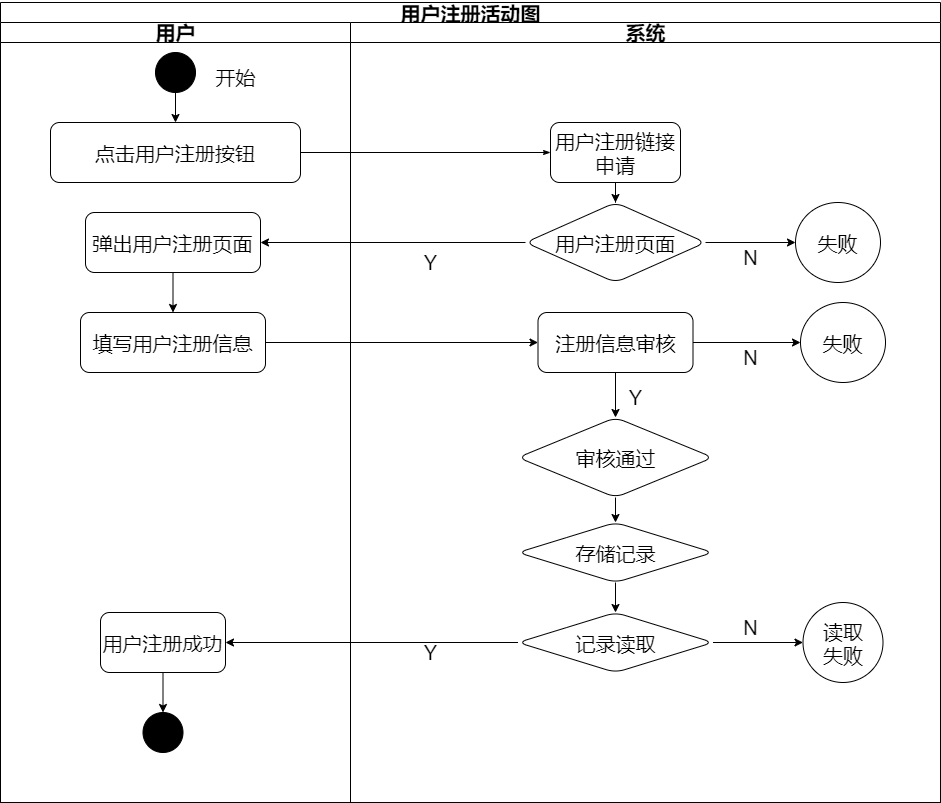

The diagram above was exported from draw.io. Its source (the exported page's mxGraphModel, read from the mxfile embedded in the PNG):
<mxGraphModel dx="1536" dy="1044" grid="1" gridSize="10" guides="1" tooltips="1" connect="1" arrows="1" fold="1" page="1" pageScale="1" pageWidth="1100" pageHeight="850" background="#ffffff" math="0" shadow="0">
  <root>
    <mxCell id="0" />
    <mxCell id="1" parent="0" />
    <mxCell id="77e6c97f196da883-1" value="用户注册活动图" style="swimlane;html=1;childLayout=stackLayout;startSize=20;rounded=0;shadow=0;labelBackgroundColor=none;strokeWidth=1;fontFamily=Verdana;fontSize=20;align=center;" parent="1" vertex="1">
      <mxGeometry x="80" y="10" width="940" height="800" as="geometry" />
    </mxCell>
    <mxCell id="77e6c97f196da883-2" value="用户" style="swimlane;html=1;startSize=20;fontSize=20;" parent="77e6c97f196da883-1" vertex="1">
      <mxGeometry y="20" width="350" height="780" as="geometry" />
    </mxCell>
    <mxCell id="77e6c97f196da883-8" value="点击用户注册按钮" style="rounded=1;whiteSpace=wrap;html=1;shadow=0;labelBackgroundColor=none;strokeWidth=1;fontFamily=Verdana;fontSize=20;align=center;" parent="77e6c97f196da883-2" vertex="1">
      <mxGeometry x="50" y="100" width="250" height="60" as="geometry" />
    </mxCell>
    <mxCell id="f2BL39C4he81xzCLj5s_-4" style="edgeStyle=orthogonalEdgeStyle;rounded=0;orthogonalLoop=1;jettySize=auto;html=1;exitX=0.5;exitY=1;exitDx=0;exitDy=0;entryX=0.5;entryY=0;entryDx=0;entryDy=0;fontSize=20;" edge="1" parent="77e6c97f196da883-2" source="f2BL39C4he81xzCLj5s_-1" target="77e6c97f196da883-8">
      <mxGeometry relative="1" as="geometry" />
    </mxCell>
    <mxCell id="f2BL39C4he81xzCLj5s_-1" value="" style="ellipse;whiteSpace=wrap;html=1;aspect=fixed;fontSize=20;fillColor=#000000;" vertex="1" parent="77e6c97f196da883-2">
      <mxGeometry x="155" y="30" width="40" height="40" as="geometry" />
    </mxCell>
    <mxCell id="f2BL39C4he81xzCLj5s_-3" value="开始" style="text;html=1;align=center;verticalAlign=middle;resizable=0;points=[];autosize=1;fontSize=20;" vertex="1" parent="77e6c97f196da883-2">
      <mxGeometry x="205" y="40" width="60" height="30" as="geometry" />
    </mxCell>
    <mxCell id="f2BL39C4he81xzCLj5s_-25" value="弹出用户注册页面" style="whiteSpace=wrap;html=1;rounded=1;shadow=0;fontFamily=Verdana;fontSize=20;strokeWidth=1;" vertex="1" parent="77e6c97f196da883-2">
      <mxGeometry x="85" y="190" width="175" height="60" as="geometry" />
    </mxCell>
    <mxCell id="f2BL39C4he81xzCLj5s_-31" value="填写用户注册信息" style="whiteSpace=wrap;html=1;rounded=1;shadow=0;fontFamily=Verdana;fontSize=20;strokeWidth=1;" vertex="1" parent="77e6c97f196da883-2">
      <mxGeometry x="80" y="290" width="185" height="60" as="geometry" />
    </mxCell>
    <mxCell id="f2BL39C4he81xzCLj5s_-32" value="" style="edgeStyle=orthogonalEdgeStyle;rounded=0;orthogonalLoop=1;jettySize=auto;html=1;fontSize=20;" edge="1" parent="77e6c97f196da883-2" source="f2BL39C4he81xzCLj5s_-25" target="f2BL39C4he81xzCLj5s_-31">
      <mxGeometry relative="1" as="geometry" />
    </mxCell>
    <mxCell id="f2BL39C4he81xzCLj5s_-56" style="edgeStyle=orthogonalEdgeStyle;rounded=0;orthogonalLoop=1;jettySize=auto;html=1;exitX=0.5;exitY=1;exitDx=0;exitDy=0;entryX=0.5;entryY=0;entryDx=0;entryDy=0;fontSize=20;" edge="1" parent="77e6c97f196da883-2" source="f2BL39C4he81xzCLj5s_-42" target="f2BL39C4he81xzCLj5s_-51">
      <mxGeometry relative="1" as="geometry" />
    </mxCell>
    <mxCell id="f2BL39C4he81xzCLj5s_-42" value="用户注册成功" style="whiteSpace=wrap;html=1;rounded=1;shadow=0;fontFamily=Verdana;fontSize=20;strokeWidth=1;" vertex="1" parent="77e6c97f196da883-2">
      <mxGeometry x="100" y="590" width="125" height="60" as="geometry" />
    </mxCell>
    <mxCell id="f2BL39C4he81xzCLj5s_-51" value="" style="ellipse;whiteSpace=wrap;html=1;aspect=fixed;fontSize=20;fillColor=#000000;" vertex="1" parent="77e6c97f196da883-2">
      <mxGeometry x="142.5" y="690" width="40" height="40" as="geometry" />
    </mxCell>
    <mxCell id="77e6c97f196da883-26" style="edgeStyle=orthogonalEdgeStyle;rounded=1;html=1;labelBackgroundColor=none;startArrow=none;startFill=0;startSize=5;endArrow=classicThin;endFill=1;endSize=5;jettySize=auto;orthogonalLoop=1;strokeWidth=1;fontFamily=Verdana;fontSize=20;" parent="77e6c97f196da883-1" source="77e6c97f196da883-8" target="77e6c97f196da883-11" edge="1">
      <mxGeometry relative="1" as="geometry" />
    </mxCell>
    <mxCell id="77e6c97f196da883-33" style="edgeStyle=orthogonalEdgeStyle;rounded=1;html=1;labelBackgroundColor=none;startArrow=none;startFill=0;startSize=5;endArrow=classicThin;endFill=1;endSize=5;jettySize=auto;orthogonalLoop=1;strokeWidth=1;fontFamily=Verdana;fontSize=20;" parent="77e6c97f196da883-1" target="77e6c97f196da883-15" edge="1">
      <mxGeometry relative="1" as="geometry">
        <mxPoint x="440" y="290" as="sourcePoint" />
      </mxGeometry>
    </mxCell>
    <mxCell id="77e6c97f196da883-39" style="edgeStyle=orthogonalEdgeStyle;rounded=1;html=1;labelBackgroundColor=none;startArrow=none;startFill=0;startSize=5;endArrow=classicThin;endFill=1;endSize=5;jettySize=auto;orthogonalLoop=1;strokeWidth=1;fontFamily=Verdana;fontSize=20;" parent="77e6c97f196da883-1" target="77e6c97f196da883-23" edge="1">
      <mxGeometry relative="1" as="geometry">
        <mxPoint x="600" y="690" as="sourcePoint" />
      </mxGeometry>
    </mxCell>
    <mxCell id="77e6c97f196da883-40" style="edgeStyle=orthogonalEdgeStyle;rounded=1;html=1;labelBackgroundColor=none;startArrow=none;startFill=0;startSize=5;endArrow=classicThin;endFill=1;endSize=5;jettySize=auto;orthogonalLoop=1;strokeWidth=1;fontFamily=Verdana;fontSize=20;" parent="77e6c97f196da883-1" target="77e6c97f196da883-24" edge="1">
      <mxGeometry relative="1" as="geometry">
        <mxPoint x="770" y="690" as="sourcePoint" />
      </mxGeometry>
    </mxCell>
    <mxCell id="107ba76e4e335f99-1" style="edgeStyle=orthogonalEdgeStyle;rounded=1;html=1;labelBackgroundColor=none;startArrow=none;startFill=0;startSize=5;endArrow=classicThin;endFill=1;endSize=5;jettySize=auto;orthogonalLoop=1;strokeWidth=1;fontFamily=Verdana;fontSize=20;" parent="77e6c97f196da883-1" target="77e6c97f196da883-18" edge="1">
      <mxGeometry relative="1" as="geometry">
        <mxPoint x="610" y="450" as="sourcePoint" />
      </mxGeometry>
    </mxCell>
    <mxCell id="107ba76e4e335f99-2" style="edgeStyle=orthogonalEdgeStyle;rounded=1;html=1;labelBackgroundColor=none;startArrow=none;startFill=0;startSize=5;endArrow=classicThin;endFill=1;endSize=5;jettySize=auto;orthogonalLoop=1;strokeWidth=1;fontFamily=Verdana;fontSize=20;" parent="77e6c97f196da883-1" source="77e6c97f196da883-22" edge="1">
      <mxGeometry relative="1" as="geometry">
        <Array as="points">
          <mxPoint x="660" y="610" />
          <mxPoint x="660" y="550" />
          <mxPoint x="400" y="550" />
        </Array>
        <mxPoint x="400" y="580" as="targetPoint" />
      </mxGeometry>
    </mxCell>
    <mxCell id="107ba76e4e335f99-3" style="edgeStyle=orthogonalEdgeStyle;rounded=1;html=1;labelBackgroundColor=none;startArrow=none;startFill=0;startSize=5;endArrow=classicThin;endFill=1;endSize=5;jettySize=auto;orthogonalLoop=1;strokeColor=#000000;strokeWidth=1;fontFamily=Verdana;fontSize=20;fontColor=#000000;" parent="77e6c97f196da883-1" source="77e6c97f196da883-22" edge="1">
      <mxGeometry relative="1" as="geometry">
        <mxPoint x="610" y="610" as="targetPoint" />
      </mxGeometry>
    </mxCell>
    <mxCell id="107ba76e4e335f99-6" style="edgeStyle=orthogonalEdgeStyle;rounded=1;html=1;labelBackgroundColor=none;startArrow=none;startFill=0;startSize=5;endArrow=classicThin;endFill=1;endSize=5;jettySize=auto;orthogonalLoop=1;strokeWidth=1;fontFamily=Verdana;fontSize=20;" parent="77e6c97f196da883-1" target="77e6c97f196da883-19" edge="1">
      <mxGeometry relative="1" as="geometry">
        <mxPoint x="450" y="610" as="sourcePoint" />
      </mxGeometry>
    </mxCell>
    <mxCell id="77e6c97f196da883-3" value="系统" style="swimlane;html=1;startSize=20;fontSize=20;align=center;" parent="77e6c97f196da883-1" vertex="1">
      <mxGeometry x="350" y="20" width="590" height="780" as="geometry" />
    </mxCell>
    <mxCell id="77e6c97f196da883-11" value="用户注册链接申请" style="rounded=1;whiteSpace=wrap;html=1;shadow=0;labelBackgroundColor=none;strokeWidth=1;fontFamily=Verdana;fontSize=20;align=center;" parent="77e6c97f196da883-3" vertex="1">
      <mxGeometry x="200" y="100" width="130" height="60" as="geometry" />
    </mxCell>
    <mxCell id="f2BL39C4he81xzCLj5s_-5" value="用户注册页面" style="rhombus;whiteSpace=wrap;html=1;rounded=1;shadow=0;fontFamily=Verdana;fontSize=20;strokeWidth=1;" vertex="1" parent="77e6c97f196da883-3">
      <mxGeometry x="175" y="180" width="180" height="80" as="geometry" />
    </mxCell>
    <mxCell id="f2BL39C4he81xzCLj5s_-6" value="" style="edgeStyle=orthogonalEdgeStyle;rounded=0;orthogonalLoop=1;jettySize=auto;html=1;fontSize=20;" edge="1" parent="77e6c97f196da883-3" source="77e6c97f196da883-11" target="f2BL39C4he81xzCLj5s_-5">
      <mxGeometry relative="1" as="geometry" />
    </mxCell>
    <mxCell id="f2BL39C4he81xzCLj5s_-28" value="失败" style="ellipse;whiteSpace=wrap;html=1;rounded=1;shadow=0;fontFamily=Verdana;fontSize=20;strokeWidth=1;" vertex="1" parent="77e6c97f196da883-3">
      <mxGeometry x="445" y="180" width="85" height="80" as="geometry" />
    </mxCell>
    <mxCell id="f2BL39C4he81xzCLj5s_-29" value="" style="edgeStyle=orthogonalEdgeStyle;rounded=0;orthogonalLoop=1;jettySize=auto;html=1;fontSize=20;" edge="1" parent="77e6c97f196da883-3" source="f2BL39C4he81xzCLj5s_-5" target="f2BL39C4he81xzCLj5s_-28">
      <mxGeometry relative="1" as="geometry" />
    </mxCell>
    <mxCell id="f2BL39C4he81xzCLj5s_-30" value="N" style="text;html=1;align=center;verticalAlign=middle;resizable=0;points=[];autosize=1;fontSize=20;" vertex="1" parent="77e6c97f196da883-3">
      <mxGeometry x="385" y="220" width="30" height="30" as="geometry" />
    </mxCell>
    <mxCell id="f2BL39C4he81xzCLj5s_-53" style="edgeStyle=orthogonalEdgeStyle;rounded=0;orthogonalLoop=1;jettySize=auto;html=1;exitX=1;exitY=0.5;exitDx=0;exitDy=0;entryX=0;entryY=0.5;entryDx=0;entryDy=0;fontSize=20;" edge="1" parent="77e6c97f196da883-3" source="f2BL39C4he81xzCLj5s_-33" target="f2BL39C4he81xzCLj5s_-52">
      <mxGeometry relative="1" as="geometry" />
    </mxCell>
    <mxCell id="f2BL39C4he81xzCLj5s_-33" value="注册信息审核" style="whiteSpace=wrap;html=1;rounded=1;shadow=0;fontFamily=Verdana;fontSize=20;strokeWidth=1;" vertex="1" parent="77e6c97f196da883-3">
      <mxGeometry x="187.5" y="290" width="155" height="60" as="geometry" />
    </mxCell>
    <mxCell id="f2BL39C4he81xzCLj5s_-35" value="审核通过" style="rhombus;whiteSpace=wrap;html=1;rounded=1;shadow=0;fontFamily=Verdana;fontSize=20;strokeWidth=1;" vertex="1" parent="77e6c97f196da883-3">
      <mxGeometry x="167.5" y="395" width="195" height="80" as="geometry" />
    </mxCell>
    <mxCell id="f2BL39C4he81xzCLj5s_-36" value="" style="edgeStyle=orthogonalEdgeStyle;rounded=0;orthogonalLoop=1;jettySize=auto;html=1;fontSize=20;" edge="1" parent="77e6c97f196da883-3" source="f2BL39C4he81xzCLj5s_-33" target="f2BL39C4he81xzCLj5s_-35">
      <mxGeometry relative="1" as="geometry" />
    </mxCell>
    <mxCell id="f2BL39C4he81xzCLj5s_-38" value="存储记录" style="rhombus;whiteSpace=wrap;html=1;rounded=1;shadow=0;fontFamily=Verdana;fontSize=20;strokeWidth=1;" vertex="1" parent="77e6c97f196da883-3">
      <mxGeometry x="167.5" y="500" width="195" height="60" as="geometry" />
    </mxCell>
    <mxCell id="f2BL39C4he81xzCLj5s_-39" value="" style="edgeStyle=orthogonalEdgeStyle;rounded=0;orthogonalLoop=1;jettySize=auto;html=1;fontSize=20;" edge="1" parent="77e6c97f196da883-3" source="f2BL39C4he81xzCLj5s_-35" target="f2BL39C4he81xzCLj5s_-38">
      <mxGeometry relative="1" as="geometry" />
    </mxCell>
    <mxCell id="f2BL39C4he81xzCLj5s_-40" value="记录读取" style="rhombus;whiteSpace=wrap;html=1;rounded=1;shadow=0;fontFamily=Verdana;fontSize=20;strokeWidth=1;" vertex="1" parent="77e6c97f196da883-3">
      <mxGeometry x="167.5" y="590" width="195" height="60" as="geometry" />
    </mxCell>
    <mxCell id="f2BL39C4he81xzCLj5s_-41" value="" style="edgeStyle=orthogonalEdgeStyle;rounded=0;orthogonalLoop=1;jettySize=auto;html=1;fontSize=20;" edge="1" parent="77e6c97f196da883-3" source="f2BL39C4he81xzCLj5s_-38" target="f2BL39C4he81xzCLj5s_-40">
      <mxGeometry relative="1" as="geometry" />
    </mxCell>
    <mxCell id="f2BL39C4he81xzCLj5s_-45" value="读取&lt;br&gt;失败" style="ellipse;whiteSpace=wrap;html=1;rounded=1;shadow=0;fontFamily=Verdana;fontSize=20;strokeWidth=1;" vertex="1" parent="77e6c97f196da883-3">
      <mxGeometry x="452.5" y="580" width="80" height="80" as="geometry" />
    </mxCell>
    <mxCell id="f2BL39C4he81xzCLj5s_-46" value="" style="edgeStyle=orthogonalEdgeStyle;rounded=0;orthogonalLoop=1;jettySize=auto;html=1;fontSize=20;" edge="1" parent="77e6c97f196da883-3" source="f2BL39C4he81xzCLj5s_-40" target="f2BL39C4he81xzCLj5s_-45">
      <mxGeometry relative="1" as="geometry" />
    </mxCell>
    <mxCell id="f2BL39C4he81xzCLj5s_-52" value="失败" style="ellipse;whiteSpace=wrap;html=1;rounded=1;shadow=0;fontFamily=Verdana;fontSize=20;strokeWidth=1;" vertex="1" parent="77e6c97f196da883-3">
      <mxGeometry x="450" y="280" width="85" height="80" as="geometry" />
    </mxCell>
    <mxCell id="f2BL39C4he81xzCLj5s_-54" value="N" style="text;html=1;align=center;verticalAlign=middle;resizable=0;points=[];autosize=1;fontSize=20;" vertex="1" parent="77e6c97f196da883-3">
      <mxGeometry x="385" y="320" width="30" height="30" as="geometry" />
    </mxCell>
    <mxCell id="f2BL39C4he81xzCLj5s_-37" value="Y" style="text;html=1;align=center;verticalAlign=middle;resizable=0;points=[];autosize=1;fontSize=20;" vertex="1" parent="77e6c97f196da883-3">
      <mxGeometry x="270" y="360" width="30" height="30" as="geometry" />
    </mxCell>
    <mxCell id="f2BL39C4he81xzCLj5s_-48" value="N" style="text;html=1;align=center;verticalAlign=middle;resizable=0;points=[];autosize=1;fontSize=20;" vertex="1" parent="77e6c97f196da883-3">
      <mxGeometry x="385" y="590" width="30" height="30" as="geometry" />
    </mxCell>
    <mxCell id="f2BL39C4he81xzCLj5s_-26" value="" style="edgeStyle=orthogonalEdgeStyle;rounded=0;orthogonalLoop=1;jettySize=auto;html=1;fontSize=20;" edge="1" parent="77e6c97f196da883-1" source="f2BL39C4he81xzCLj5s_-5" target="f2BL39C4he81xzCLj5s_-25">
      <mxGeometry relative="1" as="geometry" />
    </mxCell>
    <mxCell id="f2BL39C4he81xzCLj5s_-34" value="" style="edgeStyle=orthogonalEdgeStyle;rounded=0;orthogonalLoop=1;jettySize=auto;html=1;fontSize=20;" edge="1" parent="77e6c97f196da883-1" source="f2BL39C4he81xzCLj5s_-31" target="f2BL39C4he81xzCLj5s_-33">
      <mxGeometry relative="1" as="geometry" />
    </mxCell>
    <mxCell id="f2BL39C4he81xzCLj5s_-43" value="" style="edgeStyle=orthogonalEdgeStyle;rounded=0;orthogonalLoop=1;jettySize=auto;html=1;fontSize=20;" edge="1" parent="77e6c97f196da883-1" source="f2BL39C4he81xzCLj5s_-40" target="f2BL39C4he81xzCLj5s_-42">
      <mxGeometry relative="1" as="geometry" />
    </mxCell>
    <mxCell id="f2BL39C4he81xzCLj5s_-27" value="Y" style="text;html=1;align=center;verticalAlign=middle;resizable=0;points=[];autosize=1;fontSize=20;" vertex="1" parent="1">
      <mxGeometry x="495" y="255" width="30" height="30" as="geometry" />
    </mxCell>
    <mxCell id="f2BL39C4he81xzCLj5s_-44" value="Y" style="text;html=1;align=center;verticalAlign=middle;resizable=0;points=[];autosize=1;fontSize=20;" vertex="1" parent="1">
      <mxGeometry x="495" y="645" width="30" height="30" as="geometry" />
    </mxCell>
  </root>
</mxGraphModel>